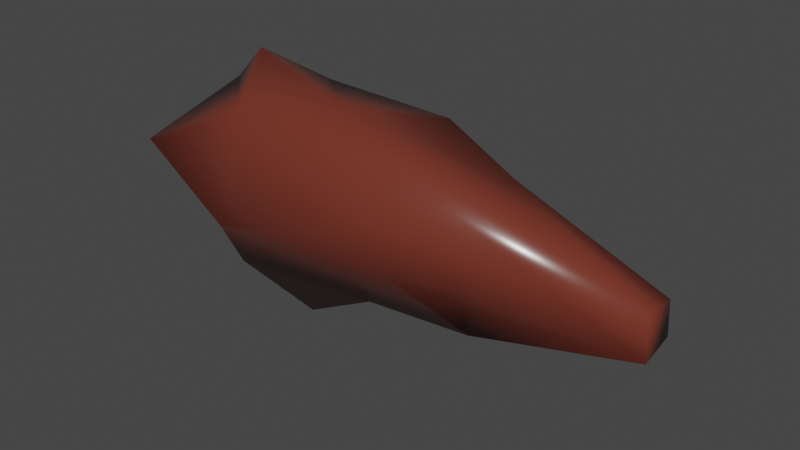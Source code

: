 # Source: pemmican.blend  (saved by Blender 3.4.6; exported with 4.5.12 LTS)
import bpy
from mathutils import Matrix  # noqa: F401  (used for matrix-valued properties, if any)

bpy.ops.wm.read_factory_settings(use_empty=True)
scene = bpy.context.scene
scene.name = 'Scene'

# ---- collections
col_collection = bpy.data.collections.new('Collection'); scene.collection.children.link(col_collection)

# ---- materials (node trees are filled in below, after node groups)
mat_redmeat = bpy.data.materials.new('redMeat')
mat_redmeat.use_transparent_shadow = False
mat_redmeat.diffuse_color = (0.1662, 0.03347, 0.02048, 1.0)
mat_bone = bpy.data.materials.new('bone')
mat_bone.use_transparent_shadow = False

# ---- material node trees
mat_redmeat.use_nodes = True; mat_redmeat.node_tree.nodes.clear()
_N = mat_redmeat.node_tree.nodes; _L = mat_redmeat.node_tree.links
n0 = _N.new('ShaderNodeBsdfPrincipled'); n0.name = 'Principled BSDF'; n0.location = (10, 300)
n0.distribution = 'GGX'
n0.subsurface_method = 'RANDOM_WALK_SKIN'
n0.inputs[0].default_value = (0.1662, 0.03347, 0.02048, 1.0)
n0.inputs[2].default_value = 0.2621
n0.inputs[27].default_value = (0.0, 0.0, 0.0, 1.0)
n0.inputs[28].default_value = 1.0
n1 = _N.new('ShaderNodeOutputMaterial'); n1.name = 'Material Output'; n1.location = (320, 270)
_L.new(n0.outputs[0], n1.inputs[0])
n1.is_active_output = True
mat_bone.use_nodes = True; mat_bone.node_tree.nodes.clear()
_N = mat_bone.node_tree.nodes; _L = mat_bone.node_tree.links
n0 = _N.new('ShaderNodeBsdfPrincipled'); n0.name = 'Principled BSDF'; n0.location = (10, 300)
n0.distribution = 'GGX'
n0.subsurface_method = 'RANDOM_WALK_SKIN'
n0.inputs[27].default_value = (0.0, 0.0, 0.0, 1.0)
n0.inputs[28].default_value = 1.0
n1 = _N.new('ShaderNodeOutputMaterial'); n1.name = 'Material Output'; n1.location = (320, 270)
_L.new(n0.outputs[0], n1.inputs[0])
n1.is_active_output = True

# ---- world
world_world = bpy.data.worlds.new('World'); scene.world = world_world
world_world.use_nodes = True; world_world.node_tree.nodes.clear()
_N = world_world.node_tree.nodes; _L = world_world.node_tree.links
n0 = _N.new('ShaderNodeOutputWorld'); n0.name = 'World Output'; n0.location = (300, 300)
n1 = _N.new('ShaderNodeBackground'); n1.name = 'Background'; n1.location = (10, 300)
n1.inputs[0].default_value = (0.05088, 0.05088, 0.05088, 1.0)
_L.new(n1.outputs[0], n0.inputs[0])
n0.is_active_output = True
world_world.color = (0.05088, 0.05088, 0.05088)
world_world.use_sun_shadow = False
world_world.sun_shadow_jitter_overblur = 0.0

# ---- cameras
cam_camera_002 = bpy.data.cameras.new('Camera.002')
cam_camera_002.sensor_fit = 'VERTICAL'
cam_camera_002.clip_end = 100.0
cam_camera_002.lens = 44.78
cam_camera_002.lens_unit = 'FOV'

# ---- meshes
me_cube_001 = bpy.data.meshes.new('Cube.001')
me_cube_001.from_pydata([(-0.09873, -0.08587, 0.02528), (-0.02915, 0.117, -0.07254), (0.0438, -0.05952, 0.1195), (-0.03718, 0.09337, 0.1457), (-0.1375, -0.008711, 0.1699), (-0.08485, -0.01652, -0.102), (0.3323, 0.02137, 0.04448), (0.3339, -0.03203, 0.04819), (0.3387, -0.03529, -0.01111), (-0.4215, 0.07362, 0.1223), (-0.2975, -0.05151, -0.09834), (-0.3153, 0.02507, 0.2023), (-0.2969, -0.08917, -0.02705), (-0.2596, -0.07627, 0.1519), (-0.2702, 0.1158, 0.1403), (-0.3011, 0.1314, 0.05054), (-0.4572, 0.08191, -0.01609), (-0.4299, -0.09463, 0.07267), (-0.2209, 0.01006, -0.181), (-0.3707, 0.08124, -0.1056), (0.09683, 0.05232, 0.1118), (0.1078, 0.07506, -0.06807), (0.09148, -0.02934, -0.07792), (-0.2332, 0.1132, -0.08891), (0.3336, 0.02437, -0.005959)], [], [(12, 5, 0), (1, 22, 5), (5, 18, 1), (8, 2, 22), (7, 6, 20), (20, 21, 3), (24, 21, 20), (24, 20, 6), (0, 5, 22), (24, 22, 21), (9, 13, 11), (15, 3, 1), (14, 4, 3), (4, 2, 20), (0, 13, 12), (22, 2, 0), (8, 7, 2), (12, 10, 5), (10, 12, 16), (12, 13, 17), (13, 4, 11), (15, 19, 16), (11, 14, 9), (14, 15, 9), (5, 10, 18), (15, 14, 3), (14, 11, 4), (0, 2, 13), (13, 2, 4), (21, 1, 3), (16, 9, 15), (16, 17, 9), (17, 13, 9), (17, 16, 12), (1, 18, 23), (18, 19, 23), (19, 18, 10), (16, 19, 10), (22, 24, 8), (20, 2, 7), (20, 3, 4), (21, 22, 1), (23, 19, 15), (23, 15, 1), (7, 8, 24, 6)])
me_cube_001.polygons.foreach_set('use_smooth', [True] * 45)
_uv = me_cube_001.uv_layers.new(name='UVMap')
_uv.uv.foreach_set('vector', [0.6342, 0.7856, 0.6515, 0.7795, 0.6504, 0.7899, 0.6551, 0.7973, 0.664, 0.7859, 0.6515, 0.7874, 0.6515, 0.7874, 0.6404, 0.7895, 0.6551, 0.7973, 0.686, 0.7869, 0.662, 0.7976, 0.664, 0.7874, 0.6857, 0.7861, 0.6855, 0.7904, 0.6663, 0.793, 0.6663, 0.7969, 0.6653, 0.7882, 0.6554, 0.7997, 0.6856, 0.7873, 0.6653, 0.7882, 0.6663, 0.7969, 0.6856, 0.7873, 0.6663, 0.7969, 0.6855, 0.7915, 0.6504, 0.7899, 0.6515, 0.7795, 0.664, 0.7874, 0.6856, 0.7907, 0.664, 0.7859, 0.6653, 0.7945, 0.6189, 0.7932, 0.6373, 0.7825, 0.6297, 0.7897, 0.6339, 0.792, 0.6554, 0.7997, 0.6551, 0.7853, 0.6364, 0.7981, 0.6472, 0.788, 0.6554, 0.7963, 0.6472, 0.788, 0.662, 0.7838, 0.6663, 0.793, 0.6504, 0.7899, 0.6373, 0.8002, 0.6342, 0.7856, 0.664, 0.7874, 0.662, 0.7976, 0.6504, 0.7899, 0.686, 0.7869, 0.6857, 0.7918, 0.662, 0.7976, 0.6342, 0.7856, 0.6342, 0.7798, 0.6515, 0.7795, 0.6342, 0.7798, 0.6342, 0.7856, 0.6188, 0.7865, 0.6342, 0.7856, 0.6373, 0.8002, 0.6234, 0.7938, 0.6373, 0.7825, 0.6472, 0.788, 0.6297, 0.7897, 0.6339, 0.792, 0.6282, 0.7792, 0.6188, 0.7865, 0.6297, 0.7897, 0.6364, 0.7981, 0.6189, 0.7932, 0.6364, 0.7993, 0.6339, 0.792, 0.6189, 0.7997, 0.6515, 0.7795, 0.6342, 0.7798, 0.6404, 0.7731, 0.6339, 0.792, 0.6364, 0.7993, 0.6554, 0.7997, 0.6364, 0.7981, 0.6297, 0.7897, 0.6472, 0.788, 0.6504, 0.7899, 0.662, 0.7976, 0.6373, 0.8002, 0.6373, 0.7825, 0.662, 0.7838, 0.6472, 0.788, 0.6653, 0.7882, 0.6551, 0.7853, 0.6554, 0.7997, 0.6188, 0.7865, 0.6189, 0.7997, 0.6339, 0.792, 0.6664, 0.7865, 0.6527, 0.7938, 0.6649, 0.7997, 0.6234, 0.781, 0.6373, 0.7825, 0.6189, 0.7932, 0.6234, 0.781, 0.6188, 0.7946, 0.6342, 0.7814, 0.6551, 0.7973, 0.6404, 0.7895, 0.6394, 0.7979, 0.6404, 0.7895, 0.6282, 0.7953, 0.6394, 0.7979, 0.6282, 0.7953, 0.6404, 0.7895, 0.6342, 0.7845, 0.6188, 0.7946, 0.6282, 0.7953, 0.6342, 0.7845, 0.664, 0.7859, 0.6856, 0.7907, 0.686, 0.7858, 0.6663, 0.793, 0.662, 0.7838, 0.6857, 0.7861, 0.6663, 0.793, 0.6554, 0.7963, 0.6472, 0.788, 0.6653, 0.7945, 0.664, 0.7859, 0.6551, 0.7973, 0.6394, 0.7806, 0.6282, 0.7792, 0.6339, 0.792, 0.6394, 0.7806, 0.6339, 0.792, 0.6551, 0.7853, 0.6857, 0.7918, 0.686, 0.7869, 0.6856, 0.7907, 0.6855, 0.7915])
me_cube_001.materials.append(mat_redmeat)
me_cube_001.materials.append(mat_bone)
me_cube_001.update()
me_cube_001.normals_split_custom_set([tuple(v) for v in zip(*[iter([-0.1948, -0.9226, -0.3329, 0.2485, -0.5285, -0.8118, 0.09812, -0.9855, -0.1387, 0.2439, 0.8076, -0.5369, 0.1697, -0.5809, -0.7961, 0.2485, -0.5285, -0.8118, 0.2485, -0.5285, -0.8118, -0.001956, -0.1481, -0.989, 0.2439, 0.8076, -0.5369, 0.6313, -0.6051, -0.4852, 0.2484, -0.7271, 0.64, 0.1697, -0.5809, -0.7961, 0.6873, -0.4696, 0.5542, 0.6698, 0.6077, 0.4266, 0.3347, 0.5827, 0.7406, 0.3347, 0.5827, 0.7406, 0.2826, 0.7008, -0.6551, 0.2349, 0.6603, 0.7133, 0.6633, 0.5321, -0.5263, 0.2826, 0.7008, -0.6551, 0.3347, 0.5827, 0.7406, 0.6633, 0.5321, -0.5263, 0.3347, 0.5827, 0.7406, 0.6698, 0.6077, 0.4266, 0.09812, -0.9855, -0.1387, 0.2485, -0.5285, -0.8118, 0.1697, -0.5809, -0.7961, 0.6633, 0.5321, -0.5263, 0.1697, -0.5809, -0.7961, 0.2826, 0.7008, -0.6551, -0.6999, 0.41, 0.5849, -0.08394, -0.7854, 0.6132, -0.3072, -0.03162, 0.9511, -0.1454, 0.9885, 0.04146, 0.2349, 0.6603, 0.7133, 0.2439, 0.8076, -0.5369, -0.02573, 0.8213, 0.5699, 0.1286, -0.1189, 0.9845, 0.2349, 0.6603, 0.7133, 0.1286, -0.1189, 0.9845, 0.2484, -0.7271, 0.64, 0.3347, 0.5827, 0.7406, 0.09812, -0.9855, -0.1387, -0.08394, -0.7854, 0.6132, -0.1948, -0.9226, -0.3329, 0.1697, -0.5809, -0.7961, 0.2484, -0.7271, 0.64, 0.09812, -0.9855, -0.1387, 0.6313, -0.6051, -0.4852, 0.6873, -0.4696, 0.5542, 0.2484, -0.7271, 0.64, -0.1948, -0.9226, -0.3329, -0.3548, -0.7244, -0.5911, 0.2485, -0.5285, -0.8118, -0.3548, -0.7244, -0.5911, -0.1948, -0.9226, -0.3329, -0.8696, 0.3805, -0.3146, -0.1948, -0.9226, -0.3329, -0.08394, -0.7854, 0.6132, -0.6754, -0.7224, 0.1483, -0.08394, -0.7854, 0.6132, 0.1286, -0.1189, 0.9845, -0.3072, -0.03162, 0.9511, -0.1454, 0.9885, 0.04146, -0.5453, 0.4144, -0.7286, -0.8696, 0.3805, -0.3146, -0.3072, -0.03162, 0.9511, -0.02573, 0.8213, 0.5699, -0.6999, 0.41, 0.5849, -0.02573, 0.8213, 0.5699, -0.1454, 0.9885, 0.04146, -0.6999, 0.41, 0.5849, 0.2485, -0.5285, -0.8118, -0.3548, -0.7244, -0.5911, -0.001956, -0.1481, -0.989, -0.1454, 0.9885, 0.04146, -0.02573, 0.8213, 0.5699, 0.2349, 0.6603, 0.7133, -0.02573, 0.8213, 0.5699, -0.3072, -0.03162, 0.9511, 0.1286, -0.1189, 0.9845, 0.09812, -0.9855, -0.1387, 0.2484, -0.7271, 0.64, -0.08394, -0.7854, 0.6132, -0.08394, -0.7854, 0.6132, 0.2484, -0.7271, 0.64, 0.1286, -0.1189, 0.9845, 0.2826, 0.7008, -0.6551, 0.2439, 0.8076, -0.5369, 0.2349, 0.6603, 0.7133, -0.8696, 0.3805, -0.3146, -0.6999, 0.41, 0.5849, -0.1454, 0.9885, 0.04146, -0.8696, 0.3805, -0.3146, -0.6754, -0.7224, 0.1483, -0.6999, 0.41, 0.5849, -0.6754, -0.7224, 0.1483, -0.08394, -0.7854, 0.6132, -0.6999, 0.41, 0.5849, -0.6754, -0.7224, 0.1483, -0.8696, 0.3805, -0.3146, -0.1948, -0.9226, -0.3329, 0.2439, 0.8076, -0.5369, -0.001956, -0.1481, -0.989, -0.04835, 0.8799, -0.4727, -0.001956, -0.1481, -0.989, -0.5453, 0.4144, -0.7286, -0.04835, 0.8799, -0.4727, -0.5453, 0.4144, -0.7286, -0.001956, -0.1481, -0.989, -0.3548, -0.7244, -0.5911, -0.8696, 0.3805, -0.3146, -0.5453, 0.4144, -0.7286, -0.3548, -0.7244, -0.5911, 0.1697, -0.5809, -0.7961, 0.6633, 0.5321, -0.5263, 0.6313, -0.6051, -0.4852, 0.3347, 0.5827, 0.7406, 0.2484, -0.7271, 0.64, 0.6873, -0.4696, 0.5542, 0.3347, 0.5827, 0.7406, 0.2349, 0.6603, 0.7133, 0.1286, -0.1189, 0.9845, 0.2826, 0.7008, -0.6551, 0.1697, -0.5809, -0.7961, 0.2439, 0.8076, -0.5369, -0.04835, 0.8799, -0.4727, -0.5453, 0.4144, -0.7286, -0.1454, 0.9885, 0.04146, -0.04835, 0.8799, -0.4727, -0.1454, 0.9885, 0.04146, 0.2439, 0.8076, -0.5369, 0.6873, -0.4696, 0.5542, 0.6313, -0.6051, -0.4852, 0.6633, 0.5321, -0.5263, 0.6698, 0.6077, 0.4266])] * 3)])

# ---- objects
ob_static_box = bpy.data.objects.new('static_box', None)
ob_dynamic_box = bpy.data.objects.new('dynamic_box', None)
ob_bounding_sphere = bpy.data.objects.new('bounding_sphere', None)
ob_cube = bpy.data.objects.new('Cube', me_cube_001)
ob_placeattach_box = bpy.data.objects.new('placeAttach_box', None)
ob_icon_camera2 = bpy.data.objects.new('icon_camera2', cam_camera_002)

# ---- transforms, parenting, visibility, modifiers, constraints
ob_static_box.location = (-0.04182, 0.01034, 0.01238)
ob_static_box.rotation_mode = 'QUATERNION'
ob_static_box.rotation_quaternion = (1.0, 0.0, 0.0, 0.0)
ob_static_box.scale = (0.4504, 0.1605, 0.159)
ob_static_box.empty_display_size = 0.01793
ob_dynamic_box.location = (0.005538, 0.01034, 0.01023)
ob_dynamic_box.rotation_mode = 'QUATERNION'
ob_dynamic_box.rotation_quaternion = (1.0, 0.0, 0.0, 0.0)
ob_dynamic_box.scale = (0.4954, 0.1475, 0.1749)
ob_dynamic_box.empty_display_size = 0.006226
ob_bounding_sphere.location = (0.0, 0.0, 0.0)
ob_bounding_sphere.rotation_mode = 'QUATERNION'
ob_bounding_sphere.rotation_quaternion = (1.0, 0.0, 0.0, 0.0)
ob_bounding_sphere.scale = (0.5499, 0.5499, 0.5499)
ob_bounding_sphere.empty_display_size = 0.001
ob_cube.location = (0.0, 0.0, 0.0)
ob_cube.rotation_mode = 'QUATERNION'
ob_cube.rotation_quaternion = (1.0, 0.0, 0.0, 0.0)
ob_placeattach_box.location = (-0.04182, 0.01034, 0.01238)
ob_placeattach_box.rotation_mode = 'QUATERNION'
ob_placeattach_box.rotation_quaternion = (1.0, 0.0, 0.0, 0.0)
ob_placeattach_box.scale = (0.4504, 0.1605, 0.159)
ob_placeattach_box.empty_display_size = 0.01793
ob_icon_camera2.location = (0.3478, -2.023, 0.2157)
ob_icon_camera2.rotation_mode = 'QUATERNION'
ob_icon_camera2.rotation_quaternion = (0.3214, 0.383, -0.5567, 0.6634)

# ---- collection membership
scene.collection.objects.link(ob_static_box)
scene.collection.objects.link(ob_dynamic_box)
scene.collection.objects.link(ob_bounding_sphere)
scene.collection.objects.link(ob_cube)
scene.collection.objects.link(ob_placeattach_box)
scene.collection.objects.link(ob_icon_camera2)

# ---- scene / render settings (as saved in the file)
scene.frame_start = 1; scene.frame_end = 250; scene.frame_set(1)
scene.render.engine = 'BLENDER_EEVEE_NEXT'
scene.cycles.sampling_pattern = 'TABULATED_SOBOL'
scene.cycles.use_light_tree = False
scene.view_settings.view_transform = 'Filmic'
bpy.context.view_layer.update()

# ---- added for rendering (the .blend has no active camera and no usable light): camera, sun
cam_auto = bpy.data.cameras.new('AutoCamera')
cam_auto.lens = 50.0
cam_auto.sensor_width = 36.0
cam_auto.clip_end = 1000.0
ob_auto_camera = bpy.data.objects.new('AutoCamera', cam_auto)
scene.collection.objects.link(ob_auto_camera)
ob_auto_camera.location = (0.784411, -0.994038, 0.685577)
ob_auto_camera.rotation_euler = (1.09748, -7.21219e-08, 0.694738)
scene.camera = ob_auto_camera
light_auto_sun = bpy.data.lights.new('AutoSun', 'SUN')
light_auto_sun.energy = 3.0
light_auto_sun.angle = 0.0523599
ob_auto_sun = bpy.data.objects.new('AutoSun', light_auto_sun)
scene.collection.objects.link(ob_auto_sun)
ob_auto_sun.rotation_euler = (0.872665, 0.174533, 0.523599)
bpy.context.view_layer.update()
